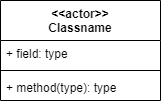

The diagram above was exported from draw.io. Its source (the exported page's mxGraphModel, read from the mxfile embedded in the PNG):
<mxGraphModel dx="1038" dy="547" grid="1" gridSize="10" guides="1" tooltips="1" connect="1" arrows="1" fold="1" page="1" pageScale="1" pageWidth="827" pageHeight="1169" math="0" shadow="0">
  <root>
    <mxCell id="WIyWlLk6GJQsqaUBKTNV-0" />
    <mxCell id="WIyWlLk6GJQsqaUBKTNV-1" parent="WIyWlLk6GJQsqaUBKTNV-0" />
    <mxCell id="U2i53fplqPgz93lmWqLV-0" value="&lt;&lt;actor&gt;&gt;&#10;Classname" style="swimlane;fontStyle=1;align=center;verticalAlign=top;childLayout=stackLayout;horizontal=1;startSize=40;horizontalStack=0;resizeParent=1;resizeParentMax=0;resizeLast=0;collapsible=1;marginBottom=0;" vertex="1" parent="WIyWlLk6GJQsqaUBKTNV-1">
      <mxGeometry x="330" y="240" width="160" height="100" as="geometry" />
    </mxCell>
    <mxCell id="U2i53fplqPgz93lmWqLV-1" value="+ field: type" style="text;strokeColor=none;fillColor=none;align=left;verticalAlign=top;spacingLeft=4;spacingRight=4;overflow=hidden;rotatable=0;points=[[0,0.5],[1,0.5]];portConstraint=eastwest;" vertex="1" parent="U2i53fplqPgz93lmWqLV-0">
      <mxGeometry y="40" width="160" height="26" as="geometry" />
    </mxCell>
    <mxCell id="U2i53fplqPgz93lmWqLV-2" value="" style="line;strokeWidth=1;fillColor=none;align=left;verticalAlign=middle;spacingTop=-1;spacingLeft=3;spacingRight=3;rotatable=0;labelPosition=right;points=[];portConstraint=eastwest;" vertex="1" parent="U2i53fplqPgz93lmWqLV-0">
      <mxGeometry y="66" width="160" height="8" as="geometry" />
    </mxCell>
    <mxCell id="U2i53fplqPgz93lmWqLV-3" value="+ method(type): type" style="text;strokeColor=none;fillColor=none;align=left;verticalAlign=top;spacingLeft=4;spacingRight=4;overflow=hidden;rotatable=0;points=[[0,0.5],[1,0.5]];portConstraint=eastwest;" vertex="1" parent="U2i53fplqPgz93lmWqLV-0">
      <mxGeometry y="74" width="160" height="26" as="geometry" />
    </mxCell>
  </root>
</mxGraphModel>